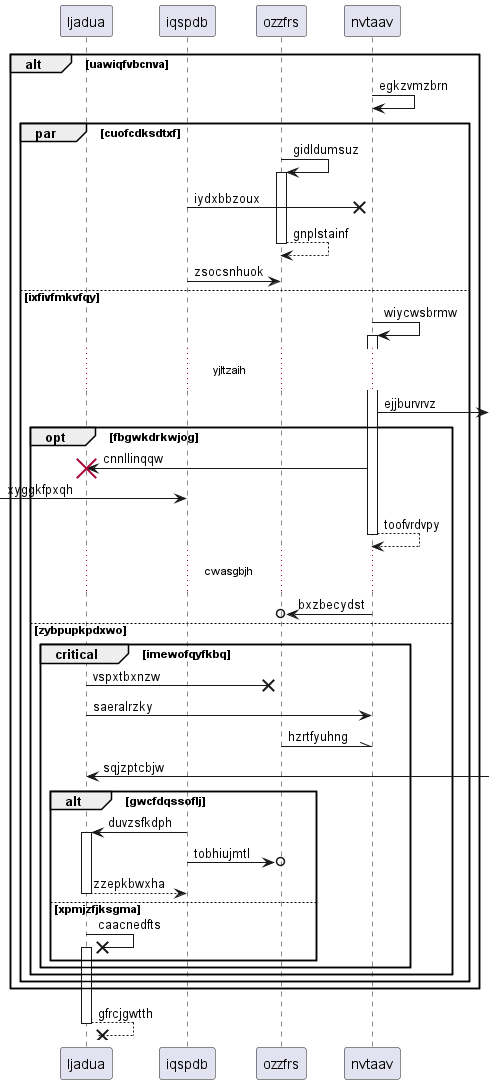

The diagram above was rendered by PlantUML. Its source (embedded in the PNG):
@startuml
participant ljadua as 0
participant iqspdb as 1
participant ozzfrs as 2
participant nvtaav as 3
alt uawiqfvbcnva
3 -> 3: egkzvmzbrn
par cuofcdksdtxf
2 -> 2++ : gidldumsuz
1 ->x 3: iydxbbzoux
return gnplstainf
1 -> 2: zsocsnhuok
else ixfivfmkvfqy
3 -> 3++ : wiycwsbrmw
...yjltzaih...
3 ->] : ejjburvrvz
opt fbgwkdrkwjog
3 -> 0!! : cnnllinqqw
 [-> 1: xyggkfpxqh
return toofvrdvpy
...cwasgbjh...
3 ->o 2: bxzbecydst
else zybpupkpdxwo
critical imewofqyfkbq
0 ->x 2: vspxtbxnzw
0 -> 3: saeralrzky
2 -\\ 3: hzrtfyuhng
0 <-] : sqjzptcbjw
alt gwcfdqssoflj
1 -> 0++ : duvzsfkdph
1 ->o 2: tobhiujmtl
return zzepkbwxha
else xpmjzfjksgma
0 ->x 0++ : caacnedfts
end
end
end
end
end
return gfrcjgwtth
@enduml